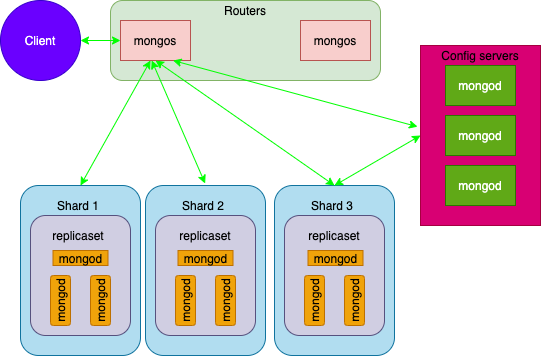

The diagram above was exported from draw.io. Its source (the exported page's mxGraphModel, read from the mxfile embedded in the PNG):
<mxGraphModel dx="570" dy="360" grid="1" gridSize="10" guides="1" tooltips="1" connect="1" arrows="1" fold="1" page="1" pageScale="1" pageWidth="827" pageHeight="1169" math="0" shadow="0">
  <root>
    <mxCell id="0" />
    <mxCell id="1" parent="0" />
    <mxCell id="a_L-QyguGHFpbfoGuUQE-15" value="" style="rounded=1;whiteSpace=wrap;html=1;fillColor=#b1ddf0;strokeColor=#10739e;" vertex="1" parent="1">
      <mxGeometry x="160" y="415" width="120" height="170" as="geometry" />
    </mxCell>
    <mxCell id="a_L-QyguGHFpbfoGuUQE-17" value="" style="rounded=1;whiteSpace=wrap;html=1;fillColor=#d0cee2;strokeColor=#56517e;" vertex="1" parent="1">
      <mxGeometry x="170" y="445" width="100" height="120" as="geometry" />
    </mxCell>
    <mxCell id="a_L-QyguGHFpbfoGuUQE-12" value="" style="rounded=0;whiteSpace=wrap;html=1;fillColor=#d80073;strokeColor=#A50040;fontColor=#ffffff;" vertex="1" parent="1">
      <mxGeometry x="560" y="275" width="120" height="180" as="geometry" />
    </mxCell>
    <mxCell id="a_L-QyguGHFpbfoGuUQE-2" value="Client" style="ellipse;whiteSpace=wrap;html=1;aspect=fixed;fillColor=#6a00ff;strokeColor=#3700CC;fontColor=#ffffff;" vertex="1" parent="1">
      <mxGeometry x="140" y="230" width="80" height="80" as="geometry" />
    </mxCell>
    <mxCell id="a_L-QyguGHFpbfoGuUQE-3" value="" style="rounded=1;whiteSpace=wrap;html=1;align=right;fillColor=#d5e8d4;strokeColor=#82b366;" vertex="1" parent="1">
      <mxGeometry x="250" y="230" width="270" height="80" as="geometry" />
    </mxCell>
    <mxCell id="a_L-QyguGHFpbfoGuUQE-5" value="mongos" style="rounded=0;whiteSpace=wrap;html=1;fillColor=#f8cecc;strokeColor=#b85450;" vertex="1" parent="1">
      <mxGeometry x="260" y="250" width="70" height="40" as="geometry" />
    </mxCell>
    <mxCell id="a_L-QyguGHFpbfoGuUQE-6" value="mongos" style="rounded=0;whiteSpace=wrap;html=1;fillColor=#f8cecc;strokeColor=#b85450;" vertex="1" parent="1">
      <mxGeometry x="440" y="250" width="70" height="40" as="geometry" />
    </mxCell>
    <mxCell id="a_L-QyguGHFpbfoGuUQE-8" value="mongod" style="rounded=0;whiteSpace=wrap;html=1;fillColor=#60a917;strokeColor=#2D7600;fontColor=#ffffff;" vertex="1" parent="1">
      <mxGeometry x="585" y="295" width="70" height="40" as="geometry" />
    </mxCell>
    <mxCell id="a_L-QyguGHFpbfoGuUQE-9" value="mongod" style="rounded=0;whiteSpace=wrap;html=1;fillColor=#60a917;strokeColor=#2D7600;fontColor=#ffffff;" vertex="1" parent="1">
      <mxGeometry x="585" y="345" width="70" height="40" as="geometry" />
    </mxCell>
    <mxCell id="a_L-QyguGHFpbfoGuUQE-10" value="mongod" style="rounded=0;whiteSpace=wrap;html=1;fillColor=#60a917;strokeColor=#2D7600;fontColor=#ffffff;" vertex="1" parent="1">
      <mxGeometry x="585" y="395" width="70" height="40" as="geometry" />
    </mxCell>
    <mxCell id="a_L-QyguGHFpbfoGuUQE-13" value="Config servers" style="text;html=1;strokeColor=none;fillColor=none;align=center;verticalAlign=middle;whiteSpace=wrap;rounded=0;" vertex="1" parent="1">
      <mxGeometry x="580" y="275" width="80" height="20" as="geometry" />
    </mxCell>
    <mxCell id="a_L-QyguGHFpbfoGuUQE-14" value="&lt;span style=&quot;text-align: right&quot;&gt;Routers&lt;/span&gt;" style="text;html=1;strokeColor=none;fillColor=none;align=center;verticalAlign=middle;whiteSpace=wrap;rounded=0;" vertex="1" parent="1">
      <mxGeometry x="365" y="230" width="40" height="20" as="geometry" />
    </mxCell>
    <mxCell id="a_L-QyguGHFpbfoGuUQE-16" value="mongod" style="rounded=0;whiteSpace=wrap;html=1;fillColor=#f0a30a;strokeColor=#BD7000;fontColor=#000000;" vertex="1" parent="1">
      <mxGeometry x="192.5" y="480" width="55" height="15" as="geometry" />
    </mxCell>
    <mxCell id="a_L-QyguGHFpbfoGuUQE-19" value="&lt;p style=&quot;line-height: 120%&quot;&gt;&lt;br&gt;&lt;/p&gt;" style="rounded=1;whiteSpace=wrap;html=1;direction=south;fillColor=#f0a30a;strokeColor=#BD7000;fontColor=#000000;" vertex="1" parent="1">
      <mxGeometry x="190" y="505" width="20" height="50" as="geometry" />
    </mxCell>
    <mxCell id="a_L-QyguGHFpbfoGuUQE-21" value="mongod" style="text;html=1;strokeColor=none;fillColor=none;align=center;verticalAlign=middle;whiteSpace=wrap;rounded=0;rotation=270;" vertex="1" parent="1">
      <mxGeometry x="180" y="520" width="40" height="20" as="geometry" />
    </mxCell>
    <mxCell id="a_L-QyguGHFpbfoGuUQE-22" value="&lt;p style=&quot;line-height: 120%&quot;&gt;&lt;br&gt;&lt;/p&gt;" style="rounded=1;whiteSpace=wrap;html=1;direction=south;fillColor=#f0a30a;strokeColor=#BD7000;fontColor=#000000;" vertex="1" parent="1">
      <mxGeometry x="230" y="505" width="20" height="50" as="geometry" />
    </mxCell>
    <mxCell id="a_L-QyguGHFpbfoGuUQE-23" value="mongod" style="text;html=1;strokeColor=none;fillColor=none;align=center;verticalAlign=middle;whiteSpace=wrap;rounded=0;rotation=270;" vertex="1" parent="1">
      <mxGeometry x="220" y="520" width="40" height="20" as="geometry" />
    </mxCell>
    <mxCell id="a_L-QyguGHFpbfoGuUQE-24" value="Shard 1" style="text;html=1;strokeColor=none;fillColor=none;align=center;verticalAlign=middle;whiteSpace=wrap;rounded=0;" vertex="1" parent="1">
      <mxGeometry x="192.5" y="425" width="50" height="20" as="geometry" />
    </mxCell>
    <mxCell id="a_L-QyguGHFpbfoGuUQE-25" value="" style="rounded=1;whiteSpace=wrap;html=1;fillColor=#b1ddf0;strokeColor=#10739e;" vertex="1" parent="1">
      <mxGeometry x="285" y="415" width="120" height="170" as="geometry" />
    </mxCell>
    <mxCell id="a_L-QyguGHFpbfoGuUQE-26" value="" style="rounded=1;whiteSpace=wrap;html=1;fillColor=#d0cee2;strokeColor=#56517e;" vertex="1" parent="1">
      <mxGeometry x="295" y="445" width="100" height="120" as="geometry" />
    </mxCell>
    <mxCell id="a_L-QyguGHFpbfoGuUQE-27" value="mongod" style="rounded=0;whiteSpace=wrap;html=1;fillColor=#f0a30a;strokeColor=#BD7000;fontColor=#000000;" vertex="1" parent="1">
      <mxGeometry x="317.5" y="480" width="55" height="15" as="geometry" />
    </mxCell>
    <mxCell id="a_L-QyguGHFpbfoGuUQE-28" value="&lt;p style=&quot;line-height: 120%&quot;&gt;&lt;br&gt;&lt;/p&gt;" style="rounded=1;whiteSpace=wrap;html=1;direction=south;fillColor=#f0a30a;strokeColor=#BD7000;fontColor=#000000;" vertex="1" parent="1">
      <mxGeometry x="315" y="505" width="20" height="50" as="geometry" />
    </mxCell>
    <mxCell id="a_L-QyguGHFpbfoGuUQE-29" value="mongod" style="text;html=1;strokeColor=none;fillColor=none;align=center;verticalAlign=middle;whiteSpace=wrap;rounded=0;rotation=270;" vertex="1" parent="1">
      <mxGeometry x="305" y="520" width="40" height="20" as="geometry" />
    </mxCell>
    <mxCell id="a_L-QyguGHFpbfoGuUQE-30" value="&lt;p style=&quot;line-height: 120%&quot;&gt;&lt;br&gt;&lt;/p&gt;" style="rounded=1;whiteSpace=wrap;html=1;direction=south;fillColor=#f0a30a;strokeColor=#BD7000;fontColor=#000000;" vertex="1" parent="1">
      <mxGeometry x="355" y="505" width="20" height="50" as="geometry" />
    </mxCell>
    <mxCell id="a_L-QyguGHFpbfoGuUQE-31" value="mongod" style="text;html=1;strokeColor=none;fillColor=none;align=center;verticalAlign=middle;whiteSpace=wrap;rounded=0;rotation=270;" vertex="1" parent="1">
      <mxGeometry x="345" y="520" width="40" height="20" as="geometry" />
    </mxCell>
    <mxCell id="a_L-QyguGHFpbfoGuUQE-32" value="Shard 2" style="text;html=1;strokeColor=none;fillColor=none;align=center;verticalAlign=middle;whiteSpace=wrap;rounded=0;" vertex="1" parent="1">
      <mxGeometry x="317.5" y="425" width="50" height="20" as="geometry" />
    </mxCell>
    <mxCell id="a_L-QyguGHFpbfoGuUQE-41" value="" style="rounded=1;whiteSpace=wrap;html=1;fillColor=#b1ddf0;strokeColor=#10739e;" vertex="1" parent="1">
      <mxGeometry x="414" y="415" width="120" height="170" as="geometry" />
    </mxCell>
    <mxCell id="a_L-QyguGHFpbfoGuUQE-42" value="" style="rounded=1;whiteSpace=wrap;html=1;fillColor=#d0cee2;strokeColor=#56517e;" vertex="1" parent="1">
      <mxGeometry x="424" y="445" width="100" height="120" as="geometry" />
    </mxCell>
    <mxCell id="a_L-QyguGHFpbfoGuUQE-43" value="mongod" style="rounded=0;whiteSpace=wrap;html=1;fillColor=#f0a30a;strokeColor=#BD7000;fontColor=#000000;" vertex="1" parent="1">
      <mxGeometry x="447.5" y="480" width="55" height="15" as="geometry" />
    </mxCell>
    <mxCell id="a_L-QyguGHFpbfoGuUQE-44" value="&lt;p style=&quot;line-height: 120%&quot;&gt;&lt;br&gt;&lt;/p&gt;" style="rounded=1;whiteSpace=wrap;html=1;direction=south;fillColor=#f0a30a;strokeColor=#BD7000;fontColor=#000000;" vertex="1" parent="1">
      <mxGeometry x="444" y="505" width="20" height="50" as="geometry" />
    </mxCell>
    <mxCell id="a_L-QyguGHFpbfoGuUQE-45" value="mongod" style="text;html=1;strokeColor=none;fillColor=none;align=center;verticalAlign=middle;whiteSpace=wrap;rounded=0;rotation=270;" vertex="1" parent="1">
      <mxGeometry x="434" y="520" width="40" height="20" as="geometry" />
    </mxCell>
    <mxCell id="a_L-QyguGHFpbfoGuUQE-46" value="&lt;p style=&quot;line-height: 120%&quot;&gt;&lt;br&gt;&lt;/p&gt;" style="rounded=1;whiteSpace=wrap;html=1;direction=south;fillColor=#f0a30a;strokeColor=#BD7000;fontColor=#000000;" vertex="1" parent="1">
      <mxGeometry x="484" y="505" width="20" height="50" as="geometry" />
    </mxCell>
    <mxCell id="a_L-QyguGHFpbfoGuUQE-47" value="mongod" style="text;html=1;strokeColor=none;fillColor=none;align=center;verticalAlign=middle;whiteSpace=wrap;rounded=0;rotation=270;" vertex="1" parent="1">
      <mxGeometry x="474" y="520" width="40" height="20" as="geometry" />
    </mxCell>
    <mxCell id="a_L-QyguGHFpbfoGuUQE-48" value="Shard 3" style="text;html=1;strokeColor=none;fillColor=none;align=center;verticalAlign=middle;whiteSpace=wrap;rounded=0;" vertex="1" parent="1">
      <mxGeometry x="446.5" y="425" width="50" height="20" as="geometry" />
    </mxCell>
    <mxCell id="a_L-QyguGHFpbfoGuUQE-56" value="" style="endArrow=classic;startArrow=classic;html=1;exitX=0.5;exitY=0;exitDx=0;exitDy=0;entryX=0.5;entryY=1;entryDx=0;entryDy=0;strokeColor=#00FF00;" edge="1" parent="1" source="a_L-QyguGHFpbfoGuUQE-41" target="a_L-QyguGHFpbfoGuUQE-5">
      <mxGeometry width="50" height="50" relative="1" as="geometry">
        <mxPoint x="479" y="410" as="sourcePoint" />
        <mxPoint x="292" y="292" as="targetPoint" />
      </mxGeometry>
    </mxCell>
    <mxCell id="a_L-QyguGHFpbfoGuUQE-57" value="" style="endArrow=classic;startArrow=classic;html=1;entryX=0.446;entryY=1;entryDx=0;entryDy=0;entryPerimeter=0;exitX=0.497;exitY=-0.012;exitDx=0;exitDy=0;exitPerimeter=0;strokeColor=#00FF00;" edge="1" parent="1" source="a_L-QyguGHFpbfoGuUQE-25" target="a_L-QyguGHFpbfoGuUQE-5">
      <mxGeometry width="50" height="50" relative="1" as="geometry">
        <mxPoint x="380" y="440" as="sourcePoint" />
        <mxPoint x="430" y="390" as="targetPoint" />
      </mxGeometry>
    </mxCell>
    <mxCell id="a_L-QyguGHFpbfoGuUQE-59" value="" style="endArrow=classic;startArrow=classic;html=1;exitX=0.5;exitY=0;exitDx=0;exitDy=0;strokeColor=#00FF00;" edge="1" parent="1" source="a_L-QyguGHFpbfoGuUQE-15">
      <mxGeometry width="50" height="50" relative="1" as="geometry">
        <mxPoint x="370" y="430" as="sourcePoint" />
        <mxPoint x="290" y="290" as="targetPoint" />
      </mxGeometry>
    </mxCell>
    <mxCell id="a_L-QyguGHFpbfoGuUQE-61" value="replicaset" style="text;html=1;strokeColor=none;fillColor=none;align=center;verticalAlign=middle;whiteSpace=wrap;rounded=0;" vertex="1" parent="1">
      <mxGeometry x="197.5" y="455" width="40" height="20" as="geometry" />
    </mxCell>
    <mxCell id="a_L-QyguGHFpbfoGuUQE-62" value="replicaset" style="text;html=1;strokeColor=none;fillColor=none;align=center;verticalAlign=middle;whiteSpace=wrap;rounded=0;" vertex="1" parent="1">
      <mxGeometry x="325" y="455" width="40" height="20" as="geometry" />
    </mxCell>
    <mxCell id="a_L-QyguGHFpbfoGuUQE-63" value="replicaset" style="text;html=1;strokeColor=none;fillColor=none;align=center;verticalAlign=middle;whiteSpace=wrap;rounded=0;" vertex="1" parent="1">
      <mxGeometry x="454" y="455" width="40" height="20" as="geometry" />
    </mxCell>
    <mxCell id="a_L-QyguGHFpbfoGuUQE-64" value="" style="endArrow=classic;startArrow=classic;html=1;entryX=-0.025;entryY=0.451;entryDx=0;entryDy=0;entryPerimeter=0;exitX=0.75;exitY=1;exitDx=0;exitDy=0;fillColor=#cdeb8b;strokeColor=#00FF00;" edge="1" parent="1" source="a_L-QyguGHFpbfoGuUQE-5" target="a_L-QyguGHFpbfoGuUQE-12">
      <mxGeometry width="50" height="50" relative="1" as="geometry">
        <mxPoint x="420" y="380" as="sourcePoint" />
        <mxPoint x="470" y="330" as="targetPoint" />
      </mxGeometry>
    </mxCell>
    <mxCell id="a_L-QyguGHFpbfoGuUQE-65" value="" style="endArrow=classic;startArrow=classic;html=1;exitX=0.5;exitY=0;exitDx=0;exitDy=0;strokeColor=#00FF00;" edge="1" parent="1" source="a_L-QyguGHFpbfoGuUQE-41">
      <mxGeometry width="50" height="50" relative="1" as="geometry">
        <mxPoint x="510" y="415" as="sourcePoint" />
        <mxPoint x="560" y="365" as="targetPoint" />
      </mxGeometry>
    </mxCell>
    <mxCell id="a_L-QyguGHFpbfoGuUQE-66" value="" style="endArrow=classic;startArrow=classic;html=1;exitX=1;exitY=0.5;exitDx=0;exitDy=0;strokeColor=#00FF00;" edge="1" parent="1" source="a_L-QyguGHFpbfoGuUQE-2" target="a_L-QyguGHFpbfoGuUQE-5">
      <mxGeometry width="50" height="50" relative="1" as="geometry">
        <mxPoint x="430" y="370" as="sourcePoint" />
        <mxPoint x="480" y="320" as="targetPoint" />
      </mxGeometry>
    </mxCell>
  </root>
</mxGraphModel>